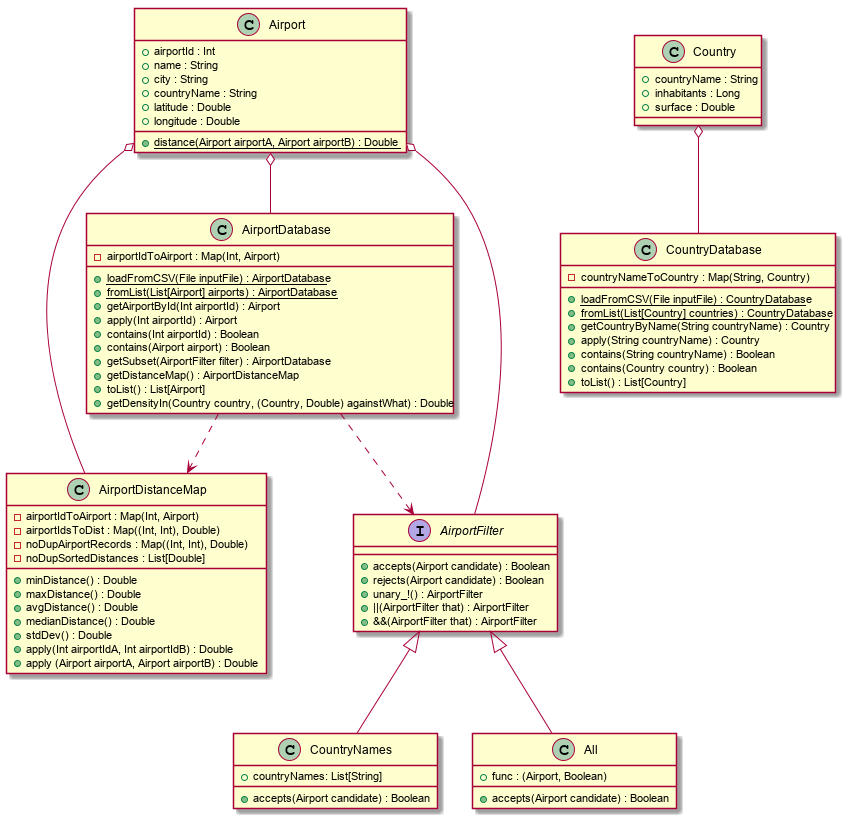

The diagram above was rendered by PlantUML. Its source (embedded in the PNG):
@startuml

class Airport {
	+ airportId : Int
	+ name : String
	+ city : String
	+ countryName : String
	+ latitude : Double
	+ longitude : Double
	+ {static} distance(Airport airportA, Airport airportB) : Double
}

class AirportDatabase {
	{field} - airportIdToAirport : Map(Int, Airport)
	+ {static} loadFromCSV(File inputFile) : AirportDatabase
	+ {static} fromList(List[Airport] airports) : AirportDatabase
	+ getAirportById(Int airportId) : Airport
	+ apply(Int airportId) : Airport
	+ contains(Int airportId) : Boolean
	+ contains(Airport airport) : Boolean
	+ getSubset(AirportFilter filter) : AirportDatabase
	+ getDistanceMap() : AirportDistanceMap
	+ toList() : List[Airport]
	+ getDensityIn(Country country, (Country, Double) againstWhat) : Double
}

class AirportDistanceMap {
	{field} - airportIdToAirport : Map(Int, Airport)
	{field} - airportIdsToDist : Map((Int, Int), Double)
	{field} - noDupAirportRecords : Map((Int, Int), Double)
	{field} - noDupSortedDistances : List[Double]
	+ minDistance() : Double
	+ maxDistance() : Double
	+ avgDistance() : Double
	+ medianDistance() : Double
	+ stdDev() : Double
	+ apply(Int airportIdA, Int airportIdB) : Double
	+ apply (Airport airportA, Airport airportB) : Double
}

class Country {
	+ countryName : String
	+ inhabitants : Long
	+ surface : Double
}

class CountryDatabase {
	{field} - countryNameToCountry : Map(String, Country)
	+ {static} loadFromCSV(File inputFile) : CountryDatabase
	+ {static} fromList(List[Country] countries) : CountryDatabase
	+ getCountryByName(String countryName) : Country
	+ apply(String countryName) : Country
	+ contains(String countryName) : Boolean
	+ contains(Country country) : Boolean
	+ toList() : List[Country]
}

interface AirportFilter {
	+ accepts(Airport candidate) : Boolean
	+ rejects(Airport candidate) : Boolean
	+ unary_!() : AirportFilter
	+ ||(AirportFilter that) : AirportFilter
	+ &&(AirportFilter that) : AirportFilter
}

class CountryNames{
	{field} + countryNames: List[String]
	+ accepts(Airport candidate) : Boolean
}

class All {
	{field} + func : (Airport, Boolean)
	+ accepts(Airport candidate) : Boolean
}

AirportFilter <|-- All
AirportFilter <|-- CountryNames

Airport o-- AirportDatabase
Airport o-- AirportDistanceMap
AirportDatabase ..> AirportDistanceMap
AirportDatabase ..> AirportFilter

Country o-- CountryDatabase
Airport o-- AirportFilter

@enduml